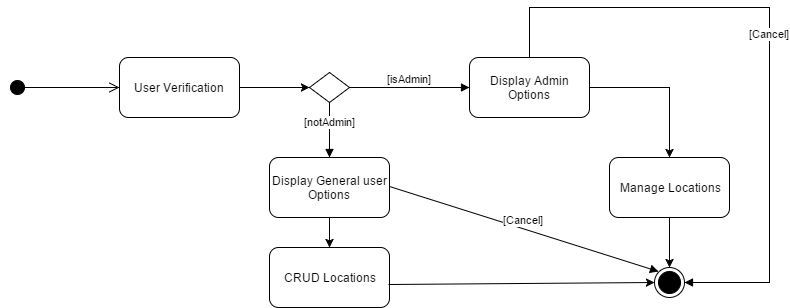

The diagram above was exported from draw.io. Its source (the exported page's mxGraphModel, read from the mxfile embedded in the PNG):
<mxGraphModel dx="1426" dy="745" grid="1" gridSize="10" guides="1" tooltips="1" connect="1" arrows="1" fold="1" page="1" pageScale="1" pageWidth="850" pageHeight="1100" background="#ffffff" math="0" shadow="0">
  <root>
    <mxCell id="0" />
    <mxCell id="1" parent="0" />
    <mxCell id="2" value="" style="html=1;verticalAlign=bottom;startArrow=circle;startFill=1;endArrow=open;startSize=6;endSize=8;" parent="1" edge="1">
      <mxGeometry width="80" relative="1" as="geometry">
        <mxPoint x="60" y="170" as="sourcePoint" />
        <mxPoint x="170" y="170" as="targetPoint" />
        <mxPoint as="offset" />
      </mxGeometry>
    </mxCell>
    <mxCell id="3" value="User Verification" style="rounded=1;whiteSpace=wrap;html=1;" parent="1" vertex="1">
      <mxGeometry x="170" y="140" width="120" height="60" as="geometry" />
    </mxCell>
    <mxCell id="4" value="" style="endArrow=classic;html=1;exitX=1;exitY=0.5;" parent="1" source="3" edge="1">
      <mxGeometry width="50" height="50" relative="1" as="geometry">
        <mxPoint x="290" y="195" as="sourcePoint" />
        <mxPoint x="360" y="170" as="targetPoint" />
        <Array as="points" />
      </mxGeometry>
    </mxCell>
    <mxCell id="5" value="" style="rhombus;whiteSpace=wrap;html=1;" parent="1" vertex="1">
      <mxGeometry x="360" y="155" width="40" height="30" as="geometry" />
    </mxCell>
    <mxCell id="6" value="[isAdmin]" style="html=1;verticalAlign=bottom;endArrow=block;" parent="1" edge="1">
      <mxGeometry width="80" relative="1" as="geometry">
        <mxPoint x="400" y="170" as="sourcePoint" />
        <mxPoint x="520" y="170" as="targetPoint" />
      </mxGeometry>
    </mxCell>
    <mxCell id="7" value="[notAdmin]" style="html=1;verticalAlign=bottom;endArrow=block;exitX=0.5;exitY=1;" parent="1" source="5" edge="1">
      <mxGeometry width="80" relative="1" as="geometry">
        <mxPoint x="410" y="175" as="sourcePoint" />
        <mxPoint x="380" y="240" as="targetPoint" />
        <Array as="points">
          <mxPoint x="380" y="220" />
        </Array>
      </mxGeometry>
    </mxCell>
    <mxCell id="8" value="Display Admin Options" style="rounded=1;whiteSpace=wrap;html=1;" parent="1" vertex="1">
      <mxGeometry x="520" y="140" width="120" height="60" as="geometry" />
    </mxCell>
    <mxCell id="9" value="&lt;span&gt;Display General user Options&lt;/span&gt;" style="rounded=1;whiteSpace=wrap;html=1;" parent="1" vertex="1">
      <mxGeometry x="320" y="240" width="120" height="60" as="geometry" />
    </mxCell>
    <mxCell id="10" value="" style="endArrow=classic;html=1;exitX=0.5;exitY=1;" parent="1" source="9" target="11" edge="1">
      <mxGeometry width="50" height="50" relative="1" as="geometry">
        <mxPoint x="340" y="350" as="sourcePoint" />
        <mxPoint x="380" y="360" as="targetPoint" />
      </mxGeometry>
    </mxCell>
    <mxCell id="11" value="CRUD Locations" style="rounded=1;whiteSpace=wrap;html=1;" parent="1" vertex="1">
      <mxGeometry x="320" y="330" width="120" height="60" as="geometry" />
    </mxCell>
    <mxCell id="12" value="" style="endArrow=classic;html=1;exitX=1;exitY=0.5;rounded=0;" parent="1" source="8" target="13" edge="1">
      <mxGeometry width="50" height="50" relative="1" as="geometry">
        <mxPoint x="640" y="195" as="sourcePoint" />
        <mxPoint x="720" y="240" as="targetPoint" />
        <Array as="points">
          <mxPoint x="720" y="170" />
        </Array>
      </mxGeometry>
    </mxCell>
    <mxCell id="13" value="Manage Locations" style="rounded=1;whiteSpace=wrap;html=1;" parent="1" vertex="1">
      <mxGeometry x="660" y="240" width="120" height="60" as="geometry" />
    </mxCell>
    <mxCell id="14" value="" style="ellipse;html=1;shape=endState;fillColor=#000000;strokeColor=#000000;" parent="1" vertex="1">
      <mxGeometry x="705" y="350" width="30" height="30" as="geometry" />
    </mxCell>
    <mxCell id="15" value="" style="endArrow=classic;html=1;exitX=0.992;exitY=0.617;exitPerimeter=0;entryX=0;entryY=0.5;" parent="1" source="11" target="14" edge="1">
      <mxGeometry width="50" height="50" relative="1" as="geometry">
        <mxPoint x="440" y="385" as="sourcePoint" />
        <mxPoint x="660" y="367" as="targetPoint" />
      </mxGeometry>
    </mxCell>
    <mxCell id="16" value="" style="endArrow=classic;html=1;exitX=0.5;exitY=1;entryX=0.5;entryY=0;" parent="1" source="13" target="14" edge="1">
      <mxGeometry width="50" height="50" relative="1" as="geometry">
        <mxPoint x="705" y="350" as="sourcePoint" />
        <mxPoint x="755" y="300" as="targetPoint" />
      </mxGeometry>
    </mxCell>
    <mxCell id="17" value="[Cancel]" style="html=1;verticalAlign=bottom;endArrow=block;entryX=0;entryY=0;" parent="1" target="14" edge="1">
      <mxGeometry width="80" relative="1" as="geometry">
        <mxPoint x="440" y="269" as="sourcePoint" />
        <mxPoint x="520" y="269" as="targetPoint" />
        <mxPoint as="offset" />
      </mxGeometry>
    </mxCell>
    <mxCell id="18" value="[Cancel]" style="html=1;verticalAlign=bottom;endArrow=block;exitX=0.5;exitY=0;rounded=0;entryX=1;entryY=0.5;" parent="1" source="8" target="14" edge="1">
      <mxGeometry width="80" relative="1" as="geometry">
        <mxPoint x="500" y="198" as="sourcePoint" />
        <mxPoint x="750" y="350" as="targetPoint" />
        <Array as="points">
          <mxPoint x="580" y="90" />
          <mxPoint x="820" y="90" />
          <mxPoint x="820" y="365" />
          <mxPoint x="780" y="365" />
        </Array>
        <mxPoint as="offset" />
      </mxGeometry>
    </mxCell>
  </root>
</mxGraphModel>